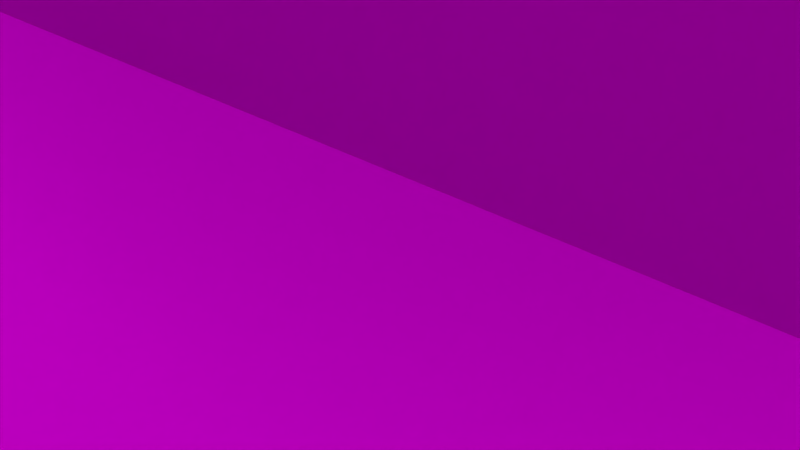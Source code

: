 # Source: Wall_Floor_Tile_05.blend  (saved by Blender 2.76.0; exported with 4.5.12 LTS)
import bpy
from mathutils import Matrix  # noqa: F401  (used for matrix-valued properties, if any)

bpy.ops.wm.read_factory_settings(use_empty=True)
scene = bpy.context.scene
scene.name = 'Scene'

# ---- collections
col_collection_1 = bpy.data.collections.new('Collection 1'); scene.collection.children.link(col_collection_1)

# ---- images (referenced by path relative to the original .blend; pixels are not part of the script)
import os
ASSET_DIR = os.environ.get("B2B_ASSET_DIR", "")  # directory of the original .blend (textures are referenced by path, not embedded)
HERE = os.path.dirname(os.path.abspath(__file__))  # packed textures are extracted next to this script under _unpacked/

def load_image(name, relpath, width, height, colorspace="sRGB"):
    """Load a texture the original file referenced (path relative to the .blend, or extracted next to this script)."""
    p = next((c for c in (os.path.join(HERE, relpath), os.path.join(ASSET_DIR, relpath)) if relpath and os.path.exists(c)), "")
    if p:
        img = bpy.data.images.load(p, check_existing=True)
        img.name = name
    else:  # same state as the original file: an image datablock whose file is absent (Cycles renders it pink)
        img = bpy.data.images.new(name, width, height)
        img.source = "FILE"
        img.filepath = "//" + (relpath or name)
    img.colorspace_settings.name = colorspace
    return img
img_exr = load_image('EXR', 'clear03_EXR.exr', 1024, 1024, 'Linear Rec.709')
img_jpg = load_image('JPG', 'clear03_medium.jpg', 1024, 1024, 'sRGB')
img_concrete01_jpg = load_image('Concrete01.jpg', 'textures/Concrete01.jpg', 1024, 1024, 'sRGB')
img_concrete01_spec_jpg = load_image('Concrete01_SPEC.jpg', 'textures/Concrete01_SPEC.jpg', 1024, 1024, 'Non-Color')
img_concrete01_nrm_jpg = load_image('Concrete01_NRM.jpg', 'textures/Concrete01_NRM.jpg', 1024, 1024, 'Non-Color')
img_concrete01_disp_jpg = load_image('Concrete01_DISP.jpg', 'textures/Concrete01_DISP.jpg', 1024, 1024, 'Non-Color')
img_concreteplates12_jpg = load_image('ConcretePlates12.jpg', 'textures/ConcretePlates12.jpg', 1024, 1024, 'sRGB')
img_concreteplates12_spec_jpg = load_image('ConcretePlates12_SPEC.jpg', 'textures/ConcretePlates12_SPEC.jpg', 1024, 1024, 'Non-Color')
img_concreteplates12_nrm_jpg = load_image('ConcretePlates12_NRM.jpg', 'textures/ConcretePlates12_NRM.jpg', 1024, 1024, 'Non-Color')
img_concreteplates12_disp_jpg = load_image('ConcretePlates12_DISP.jpg', 'textures/ConcretePlates12_DISP.jpg', 1024, 1024, 'Non-Color')

# ---- materials (node trees are filled in below, after node groups)
mat_material_003 = bpy.data.materials.new('Material.003')
mat_material_003.alpha_threshold = 0.0
mat_material_003.roughness = 0.5
mat_material_002 = bpy.data.materials.new('Material.002')
mat_material_002.alpha_threshold = 0.0
mat_material_002.roughness = 0.5

# ---- node groups
ng_rotate_z = bpy.data.node_groups.new('Rotate Z', 'ShaderNodeTree')
_s = ng_rotate_z.interface.new_socket(name='Vector', in_out='OUTPUT', socket_type='NodeSocketVector')
_s.min_value = 0.0
_s.max_value = 0.0
_s = ng_rotate_z.interface.new_socket(name='Vector', in_out='INPUT', socket_type='NodeSocketVector')
_s = ng_rotate_z.interface.new_socket(name='Angle', in_out='INPUT', socket_type='NodeSocketFloat')
_N = ng_rotate_z.nodes; _L = ng_rotate_z.links
n0 = _N.new('ShaderNodeSeparateXYZ'); n0.name = 'Separate XYZ'; n0.location = (-390, 260)
n1 = _N.new('ShaderNodeMath'); n1.name = 'Multiply 3'; n1.location = (0, -30)
n1.hide = True
n1.operation = 'MULTIPLY'
n2 = _N.new('ShaderNodeMath'); n2.name = 'Cosine'; n2.location = (-390, -70)
n2.hide = True
n2.operation = 'COSINE'
n3 = _N.new('NodeGroupInput'); n3.name = 'Group Input'; n3.location = (-630, 195)
n4 = _N.new('ShaderNodeMath'); n4.name = 'Subtract'; n4.location = (160, 90)
n4.hide = True
n4.operation = 'SUBTRACT'
n5 = _N.new('ShaderNodeMath'); n5.name = 'Sine'; n5.location = (-390, 60)
n5.hide = True
n5.operation = 'SINE'
n6 = _N.new('ShaderNodeMath'); n6.name = 'Multiply 1'; n6.location = (0, 130)
n6.hide = True
n6.operation = 'MULTIPLY'
n7 = _N.new('ShaderNodeCombineXYZ'); n7.name = 'Combine XYZ'; n7.location = (350, 280)
n8 = _N.new('ShaderNodeMath'); n8.name = 'Add'; n8.location = (160, -70)
n8.hide = True
n9 = _N.new('ShaderNodeMath'); n9.name = 'Multiply 4'; n9.location = (0, -110)
n9.hide = True
n9.operation = 'MULTIPLY'
n10 = _N.new('NodeGroupOutput'); n10.name = 'Group Output'; n10.location = (580, 275)
n11 = _N.new('ShaderNodeMath'); n11.name = 'Multiply 2'; n11.location = (0, 50)
n11.hide = True
n11.operation = 'MULTIPLY'
_L.new(n3.outputs[0], n0.inputs[0])
_L.new(n3.outputs[1], n5.inputs[0])
_L.new(n3.outputs[1], n2.inputs[0])
_L.new(n2.outputs[0], n6.inputs[0])
_L.new(n0.outputs[0], n6.inputs[1])
_L.new(n5.outputs[0], n11.inputs[0])
_L.new(n0.outputs[1], n11.inputs[1])
_L.new(n6.outputs[0], n4.inputs[0])
_L.new(n11.outputs[0], n4.inputs[1])
_L.new(n4.outputs[0], n7.inputs[0])
_L.new(n5.outputs[0], n1.inputs[0])
_L.new(n0.outputs[0], n1.inputs[1])
_L.new(n2.outputs[0], n9.inputs[0])
_L.new(n0.outputs[1], n9.inputs[1])
_L.new(n1.outputs[0], n8.inputs[0])
_L.new(n9.outputs[0], n8.inputs[1])
_L.new(n8.outputs[0], n7.inputs[1])
_L.new(n0.outputs[2], n7.inputs[2])
_L.new(n7.outputs[0], n10.inputs[0])
n10.is_active_output = True
ng_pro_lighting__skies = bpy.data.node_groups.new('Pro Lighting: Skies', 'ShaderNodeTree')
_s = ng_pro_lighting__skies.interface.new_socket(name='Shader', in_out='OUTPUT', socket_type='NodeSocketShader')
_s = ng_pro_lighting__skies.interface.new_socket(name='Rotation', in_out='INPUT', socket_type='NodeSocketFloat')
_s.subtype = 'ANGLE'
_s = ng_pro_lighting__skies.interface.new_socket(name='Sun', in_out='INPUT', socket_type='NodeSocketFloat')
_s = ng_pro_lighting__skies.interface.new_socket(name='Sky', in_out='INPUT', socket_type='NodeSocketFloat')
_N = ng_pro_lighting__skies.nodes; _L = ng_pro_lighting__skies.links
n0 = _N.new('ShaderNodeMixShader'); n0.name = 'Mix'; n0.location = (520, 0)
n1 = _N.new('ShaderNodeBackground'); n1.name = 'Background 1'; n1.location = (280, 100)
n2 = _N.new('ShaderNodeLightPath'); n2.name = 'Light Path'; n2.location = (280, 400)
n3 = _N.new('ShaderNodeTexCoord'); n3.name = 'Texture Coordinate'; n3.location = (-910, 100)
n4 = _N.new('ShaderNodeGroup'); n4.name = 'Rotate Z'; n4.location = (-670, 0)
n4.node_tree = ng_rotate_z
n5 = _N.new('ShaderNodeTexEnvironment'); n5.name = 'Environment Texture 2-top'; n5.location = (-430, -150)
n5.width = 140
n5.image = img_exr
n6 = _N.new('ShaderNodeMath'); n6.name = 'Add'; n6.location = (50, -290)
n7 = _N.new('NodeGroupOutput'); n7.name = 'Group Output'; n7.location = (760, 0)
n8 = _N.new('ShaderNodeTexEnvironment'); n8.name = 'Environment Texture 1-top'; n8.location = (-430, 100)
n8.width = 140
n8.image = img_jpg
n9 = _N.new('ShaderNodeBackground'); n9.name = 'Background 2'; n9.location = (280, -150)
n10 = _N.new('ShaderNodeMath'); n10.name = 'Multiply'; n10.location = (-190, -290)
n10.operation = 'MULTIPLY'
n11 = _N.new('NodeGroupInput'); n11.name = 'Group Input'; n11.location = (-910, -200)
_L.new(n11.outputs[0], n4.inputs[1])
_L.new(n11.outputs[1], n10.inputs[1])
_L.new(n11.outputs[2], n6.inputs[1])
_L.new(n3.outputs[0], n4.inputs[0])
_L.new(n4.outputs[0], n8.inputs[0])
_L.new(n4.outputs[0], n5.inputs[0])
_L.new(n8.outputs[0], n1.inputs[0])
_L.new(n5.outputs[0], n9.inputs[0])
_L.new(n5.outputs[0], n10.inputs[0])
_L.new(n10.outputs[0], n6.inputs[0])
_L.new(n6.outputs[0], n1.inputs[1])
_L.new(n6.outputs[0], n9.inputs[1])
_L.new(n2.outputs[0], n0.inputs[0])
_L.new(n1.outputs[0], n0.inputs[2])
_L.new(n9.outputs[0], n0.inputs[1])
_L.new(n0.outputs[0], n7.inputs[0])
n7.is_active_output = True

# ---- material node trees
mat_material_003.use_nodes = True; mat_material_003.node_tree.nodes.clear()
_N = mat_material_003.node_tree.nodes; _L = mat_material_003.node_tree.links
n0 = _N.new('ShaderNodeMapping'); n0.name = 'Mapping'; n0.location = (-723, 377)
n0.inputs[3].default_value = (4.0, 4.0, 4.0)
n1 = _N.new('ShaderNodeTexCoord'); n1.name = 'Texture Coordinate'; n1.location = (-1049, 382)
n2 = _N.new('ShaderNodeTexImage'); n2.name = 'Image Texture'; n2.location = (-227, 412)
n2.width = 301
n2.image = img_concrete01_jpg
n3 = _N.new('ShaderNodeTexImage'); n3.name = 'Image Texture.002'; n3.location = (-234, 706)
n3.width = 284
n3.image = img_concrete01_spec_jpg
n4 = _N.new('ShaderNodeValToRGB'); n4.name = 'ColorRamp'; n4.location = (249, 670)
while len(n4.color_ramp.elements) > 1: n4.color_ramp.elements.remove(n4.color_ramp.elements[-1])
n4.color_ramp.elements[0].position = 0.0; n4.color_ramp.elements[0].color = (0.0, 0.0, 0.0, 1.0)
_e = n4.color_ramp.elements.new(1.0); _e.color = (1.0, 1.0, 1.0, 1.0)
n5 = _N.new('ShaderNodeTexImage'); n5.name = 'Image Texture.001'; n5.location = (-236, 131)
n5.width = 292
n5.image = img_concrete01_nrm_jpg
n6 = _N.new('ShaderNodeOutputMaterial'); n6.name = 'Material Output'; n6.location = (1367, 345)
n7 = _N.new('ShaderNodeMixShader'); n7.name = 'Mix Shader'; n7.location = (1087, 351)
n8 = _N.new('ShaderNodeTexImage'); n8.name = 'Image Texture.004'; n8.location = (-220, -432)
n8.width = 292
n8.image = img_concrete01_disp_jpg
n9 = _N.new('ShaderNodeTexImage'); n9.name = 'Image Texture.003'; n9.location = (-234, -148)
n9.width = 292
n9.image = img_concrete01_disp_jpg
n10 = _N.new('ShaderNodeBsdfAnisotropic'); n10.name = 'Glossy BSDF'; n10.location = (734, 240)
n10.distribution = 'GGX'
n10.inputs[1].default_value = 0.4472
n11 = _N.new('ShaderNodeBsdfDiffuse'); n11.name = 'Diffuse BSDF'; n11.location = (722, 392)
n12 = _N.new('ShaderNodeBump'); n12.name = 'Bump'; n12.location = (462, 176)
n12.inputs[1].default_value = 0.1
n12.inputs[2].default_value = 1.0
n13 = _N.new('ShaderNodeMix'); n13.name = 'Mix'; n13.location = (462, 391)
n13.data_type = 'RGBA'
n13.blend_type = 'MULTIPLY'
n13.inputs[0].default_value = 0.01818
n14 = _N.new('ShaderNodeNormalMap'); n14.name = 'Normal Map'; n14.location = (135, 225)
n14.inputs[0].default_value = 2.0
_L.new(n11.outputs[0], n7.inputs[1])
_L.new(n2.outputs[0], n13.inputs[6])
_L.new(n0.outputs[0], n2.inputs[0])
_L.new(n7.outputs[0], n6.inputs[0])
_L.new(n10.outputs[0], n7.inputs[2])
_L.new(n0.outputs[0], n5.inputs[0])
_L.new(n5.outputs[0], n14.inputs[1])
_L.new(n0.outputs[0], n3.inputs[0])
_L.new(n1.outputs[2], n0.inputs[0])
_L.new(n3.outputs[0], n4.inputs[0])
_L.new(n4.outputs[0], n7.inputs[0])
_L.new(n0.outputs[0], n9.inputs[0])
_L.new(n12.outputs[0], n10.inputs[4])
_L.new(n12.outputs[0], n11.inputs[2])
_L.new(n14.outputs[0], n12.inputs[4])
_L.new(n9.outputs[0], n12.inputs[3])
_L.new(n13.outputs[2], n11.inputs[0])
_L.new(n0.outputs[0], n8.inputs[0])
_L.new(n8.outputs[0], n13.inputs[7])
n6.is_active_output = True
mat_material_002.use_nodes = True; mat_material_002.node_tree.nodes.clear()
_N = mat_material_002.node_tree.nodes; _L = mat_material_002.node_tree.links
n0 = _N.new('ShaderNodeMapping'); n0.name = 'Mapping'; n0.location = (-723, 377)
n1 = _N.new('ShaderNodeTexCoord'); n1.name = 'Texture Coordinate'; n1.location = (-1049, 382)
n2 = _N.new('ShaderNodeTexImage'); n2.name = 'Image Texture'; n2.location = (-227, 412)
n2.width = 301
n2.image = img_concreteplates12_jpg
n3 = _N.new('ShaderNodeTexImage'); n3.name = 'Image Texture.002'; n3.location = (-234, 706)
n3.width = 284
n3.image = img_concreteplates12_spec_jpg
n4 = _N.new('ShaderNodeValToRGB'); n4.name = 'ColorRamp'; n4.location = (249, 670)
while len(n4.color_ramp.elements) > 1: n4.color_ramp.elements.remove(n4.color_ramp.elements[-1])
n4.color_ramp.elements[0].position = 0.0; n4.color_ramp.elements[0].color = (0.0, 0.0, 0.0, 1.0)
_e = n4.color_ramp.elements.new(1.0); _e.color = (1.0, 1.0, 1.0, 1.0)
n5 = _N.new('ShaderNodeNormalMap'); n5.name = 'Normal Map'; n5.location = (127, 220)
n5.inputs[0].default_value = 2.0
n6 = _N.new('ShaderNodeTexImage'); n6.name = 'Image Texture.001'; n6.location = (-236, 131)
n6.width = 292
n6.image = img_concreteplates12_nrm_jpg
n7 = _N.new('ShaderNodeOutputMaterial'); n7.name = 'Material Output'; n7.location = (1367, 345)
n8 = _N.new('ShaderNodeMixShader'); n8.name = 'Mix Shader'; n8.location = (1087, 351)
n9 = _N.new('ShaderNodeBump'); n9.name = 'Bump'; n9.location = (416, 182)
n9.inputs[1].default_value = 0.1
n9.inputs[2].default_value = 1.0
n10 = _N.new('ShaderNodeBsdfDiffuse'); n10.name = 'Diffuse BSDF'; n10.location = (627, 396)
n11 = _N.new('ShaderNodeBsdfAnisotropic'); n11.name = 'Glossy BSDF'; n11.location = (656, 250)
n11.distribution = 'GGX'
n11.inputs[1].default_value = 0.4472
n12 = _N.new('ShaderNodeMix'); n12.name = 'Mix'; n12.location = (361, 407)
n12.data_type = 'RGBA'
n12.blend_type = 'MULTIPLY'
n12.inputs[0].default_value = 0.01818
n13 = _N.new('ShaderNodeTexImage'); n13.name = 'Image Texture.004'; n13.location = (-220, -432)
n13.width = 292
n13.image = img_concreteplates12_disp_jpg
n14 = _N.new('ShaderNodeTexImage'); n14.name = 'Image Texture.003'; n14.location = (-234, -148)
n14.width = 292
n14.image = img_concreteplates12_disp_jpg
_L.new(n10.outputs[0], n8.inputs[1])
_L.new(n2.outputs[0], n12.inputs[6])
_L.new(n0.outputs[0], n2.inputs[0])
_L.new(n8.outputs[0], n7.inputs[0])
_L.new(n11.outputs[0], n8.inputs[2])
_L.new(n0.outputs[0], n6.inputs[0])
_L.new(n6.outputs[0], n5.inputs[1])
_L.new(n0.outputs[0], n3.inputs[0])
_L.new(n1.outputs[2], n0.inputs[0])
_L.new(n3.outputs[0], n4.inputs[0])
_L.new(n4.outputs[0], n8.inputs[0])
_L.new(n0.outputs[0], n14.inputs[0])
_L.new(n9.outputs[0], n11.inputs[4])
_L.new(n9.outputs[0], n10.inputs[2])
_L.new(n5.outputs[0], n9.inputs[4])
_L.new(n14.outputs[0], n9.inputs[3])
_L.new(n12.outputs[2], n10.inputs[0])
_L.new(n0.outputs[0], n13.inputs[0])
_L.new(n13.outputs[0], n12.inputs[7])
n7.is_active_output = True

# ---- world
world_world = bpy.data.worlds.new('World'); scene.world = world_world
world_world.use_nodes = True; world_world.node_tree.nodes.clear()
_N = world_world.node_tree.nodes; _L = world_world.node_tree.links
n0 = _N.new('ShaderNodeOutputWorld'); n0.name = 'World Output'; n0.location = (300, 300)
n1 = _N.new('ShaderNodeBackground'); n1.name = 'Background'; n1.location = (10, 300)
n1.inputs[1].default_value = 7.9
n2 = _N.new('ShaderNodeTexSky'); n2.name = 'Sky Texture'; n2.location = (-180, 300)
n2.sky_type = 'HOSEK_WILKIE'
n2.sun_elevation = 1.571
n3 = _N.new('ShaderNodeGroup'); n3.name = 'Pro Lighting: Skies'; n3.location = (10, 100)
n3.node_tree = ng_pro_lighting__skies
n3.inputs[0].default_value = 3.142
n3.inputs[1].default_value = 1.3
n3.inputs[2].default_value = 0.8
_L.new(n2.outputs[0], n1.inputs[0])
_L.new(n3.outputs[0], n0.inputs[0])
n0.is_active_output = True
world_world.color = (0.05088, 0.05088, 0.05088)
world_world.use_sun_shadow = False
world_world.sun_shadow_jitter_overblur = 0.0
world_world.cycles.sampling_method = 'MANUAL'
world_world.cycles.sample_map_resolution = 2048

# ---- cameras
cam_camera = bpy.data.cameras.new('Camera')
cam_camera.clip_end = 100.0
cam_camera.lens = 35.0
cam_camera.sensor_width = 32.0
cam_camera.sensor_height = 18.0
cam_camera.ortho_scale = 7.314
cam_camera.dof.focus_distance = 0.0

# ---- meshes
me_plane_001 = bpy.data.meshes.new('Plane.001')
me_plane_001.from_pydata([(-20.0, 20.0, -3.02e-06), (20.0, 20.0, -3.02e-06), (-20.0, -20.0, 3.02e-06), (20.0, -20.0, 3.02e-06)], [], [(0, 1, 3, 2)])
_uv = me_plane_001.uv_layers.new(name='UVMap')
_uv.uv.foreach_set('vector', [0.0001, 9.998e-05, 0.9999, 9.998e-05, 0.9999, 0.9999, 9.998e-05, 0.9999])
me_plane_001.materials.append(mat_material_003)
me_plane_001.use_remesh_preserve_volume = False
me_plane_001.use_remesh_preserve_attributes = False
me_plane_001.use_mirror_vertex_groups = False
me_plane_001.update()
me_plane = bpy.data.meshes.new('Plane')
me_plane.from_pydata([(-10.0, 1.629e-06, -10.0), (10.0, 1.629e-06, -10.0), (-10.0, -1.629e-06, 10.0), (10.0, -1.629e-06, 10.0), (10.0, 1.629e-06, -10.0), (30.0, 1.629e-06, -10.0), (10.0, -1.629e-06, 10.0), (30.0, -1.629e-06, 10.0), (30.0, 1.629e-06, -10.0), (50.0, 1.629e-06, -10.0), (30.0, -1.629e-06, 10.0), (50.0, -1.629e-06, 10.0), (50.0, 1.629e-06, -10.0), (70.0, 1.629e-06, -10.0), (50.0, -1.629e-06, 10.0), (70.0, -1.629e-06, 10.0), (70.0, 1.629e-06, -10.0), (90.0, 1.629e-06, -10.0), (70.0, -1.629e-06, 10.0), (90.0, -1.629e-06, 10.0)], [], [(0, 1, 3, 2), (4, 5, 7, 6), (8, 9, 11, 10), (12, 13, 15, 14), (16, 17, 19, 18)])
_uv = me_plane.uv_layers.new(name='UVMap')
_uv.uv.foreach_set('vector', [0.0001, 9.998e-05, 0.9999, 9.998e-05, 0.9999, 0.9999, 9.998e-05, 0.9999, 0.0001, 9.998e-05, 0.9999, 9.998e-05, 0.9999, 0.9999, 9.998e-05, 0.9999, 0.0001, 9.998e-05, 0.9999, 9.998e-05, 0.9999, 0.9999, 9.998e-05, 0.9999, 0.0001, 9.998e-05, 0.9999, 9.998e-05, 0.9999, 0.9999, 9.998e-05, 0.9999, 0.0001, 9.998e-05, 0.9999, 9.998e-05, 0.9999, 0.9999, 9.998e-05, 0.9999])
me_plane.materials.append(mat_material_002)
me_plane.use_remesh_preserve_volume = False
me_plane.use_remesh_preserve_attributes = False
me_plane.use_mirror_vertex_groups = False
me_plane.update()

# ---- objects
ob_root_placements = bpy.data.objects.new('Root_placements', None)
ob_place03 = bpy.data.objects.new('Place03', None)
ob_place02 = bpy.data.objects.new('Place02', None)
ob_place01 = bpy.data.objects.new('Place01', None)
ob_root_wall_tile_05 = bpy.data.objects.new('Root_Wall_Tile_05', None)
ob_plane_001 = bpy.data.objects.new('Plane.001', me_plane_001)
ob_plane = bpy.data.objects.new('Plane', me_plane)
ob_camera = bpy.data.objects.new('Camera', cam_camera)

# ---- transforms, parenting, visibility, modifiers, constraints
ob_root_placements.location = (-10.72, 5.804, 3.057)
ob_root_placements.empty_image_offset = (0.0, 0.0)
ob_root_placements.lineart.crease_threshold = 0.0
ob_place03.parent = ob_root_placements
ob_place03.matrix_parent_inverse = Matrix(((1.0, 0.0, 0.0, 10.72), (0.0, 1.0, 0.0, -5.804), (0.0, 0.0, 1.0, -3.057), (0.0, 0.0, 0.0, 1.0)))
ob_place03.location = (-1.83, -5.985e-05, 3.604)
ob_place03.empty_image_offset = (0.0, 0.0)
ob_place03.lineart.crease_threshold = 0.0
ob_place02.parent = ob_root_placements
ob_place02.matrix_parent_inverse = Matrix(((1.0, 0.0, 0.0, 10.72), (0.0, 1.0, 0.0, -5.804), (0.0, 0.0, 1.0, -3.057), (0.0, 0.0, 0.0, 1.0)))
ob_place02.location = (0.8402, -7.939e-05, 1.823)
ob_place02.empty_image_offset = (0.0, 0.0)
ob_place02.lineart.crease_threshold = 0.0
ob_place01.parent = ob_root_placements
ob_place01.matrix_parent_inverse = Matrix(((1.0, 0.0, 0.0, 10.72), (0.0, 1.0, 0.0, -5.804), (0.0, 0.0, 1.0, -3.057), (0.0, 0.0, 0.0, 1.0)))
ob_place01.location = (-3.946, -8.555e-05, 2.097)
ob_place01.empty_image_offset = (0.0, 0.0)
ob_place01.lineart.crease_threshold = 0.0
ob_root_wall_tile_05.location = (0.0, 0.0, 0.0)
ob_root_wall_tile_05.empty_image_offset = (0.0, 0.0)
ob_root_wall_tile_05.lineart.crease_threshold = 0.0
ob_plane_001.parent = ob_root_wall_tile_05
ob_plane_001.location = (-25.46, -8.0, 0.0)
ob_plane_001.lineart.crease_threshold = 0.0
_m = ob_plane_001.modifiers.new('Array', 'ARRAY')
_m.count = 5
_m.constant_offset_displace = (0.0, 0.0, 0.0)
ob_plane.parent = ob_root_wall_tile_05
ob_plane.location = (-36.07, 2.0, 9.901)
ob_plane.lineart.crease_threshold = 0.0
ob_camera.location = (7.481, -6.508, 5.344)
ob_camera.rotation_euler = (1.109, 0.01082, 0.8149)
ob_camera.lock_rotations_4d = False
ob_camera.empty_display_type = 'ARROWS'
ob_camera.color = (0.0, 0.0, 0.0, 0.0)
ob_camera.display_type = 'WIRE'
ob_camera.lineart.crease_threshold = 0.0

# ---- collection membership
col_collection_1.objects.link(ob_root_placements)
col_collection_1.objects.link(ob_place03)
col_collection_1.objects.link(ob_place02)
col_collection_1.objects.link(ob_place01)
col_collection_1.objects.link(ob_root_wall_tile_05)
col_collection_1.objects.link(ob_plane_001)
col_collection_1.objects.link(ob_plane)
col_collection_1.objects.link(ob_camera)

# ---- scene / render settings (as saved in the file)
scene.camera = ob_camera
scene.frame_start = 1; scene.frame_end = 250; scene.frame_set(2)
scene.render.engine = 'CYCLES'
scene.render.resolution_percentage = 50
scene.render.dither_intensity = 0.0
scene.cycles.use_denoising = False
scene.cycles.samples = 10
scene.cycles.sampling_pattern = 'TABULATED_SOBOL'
scene.cycles.light_sampling_threshold = 0.0
scene.cycles.use_adaptive_sampling = False
scene.cycles.use_light_tree = False
scene.cycles.blur_glossy = 0.0
scene.cycles.pixel_filter_type = 'GAUSSIAN'
scene.cycles.sample_clamp_indirect = 0.0
scene.view_settings.view_transform = 'Standard'
bpy.context.view_layer.update()
